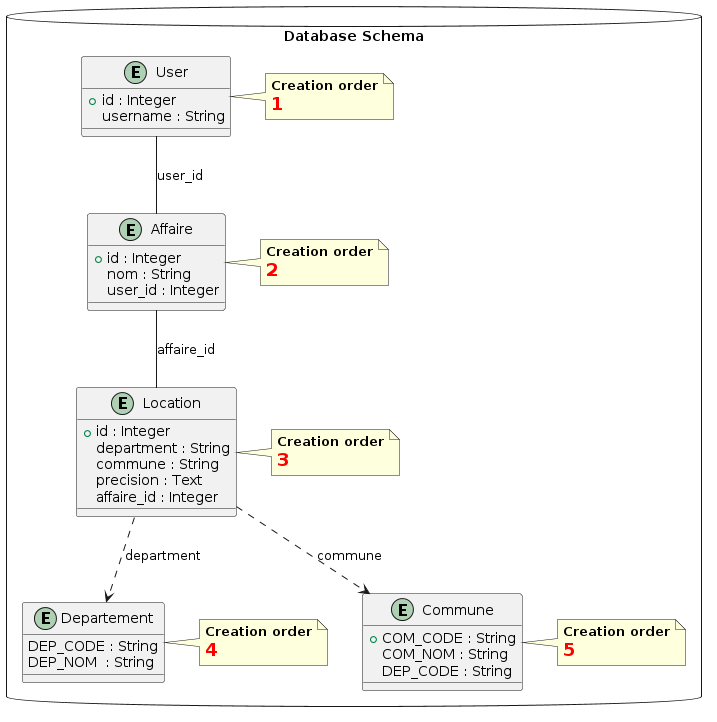

The diagram above was rendered by PlantUML. Its source (embedded in the PNG):
@startuml
package "Database Schema" <<database>> {

    entity "User" as user {
        +id : Integer
        username : String
    }
    note right of user
       <b>Creation order</b>
       <size:18><b><color:red>1</color></b></size>
    end note

    entity "Affaire" as affaire {
        +id : Integer
        nom : String
        user_id : Integer
    }
    note right of affaire
       <b>Creation order</b>
       <size:18><b><color:red>2</color></b></size>
    end note

    entity "Location" as location {
        +id : Integer
        department : String
        commune : String
        precision : Text
        affaire_id : Integer
    }
    note right of location
       <b>Creation order</b>
       <size:18><b><color:red>3</color></b></size>
    end note

    entity "Departement" as departements {
        DEP_CODE : String
        DEP_NOM  : String
    }
    note right of departements
       <b>Creation order</b>
       <size:18><b><color:red>4</color></b></size>
    end note

    entity "Commune" as communes {
        +COM_CODE : String
        COM_NOM : String
        DEP_CODE : String
    }
    note right of communes
       <b>Creation order</b>
       <size:18><b><color:red>5</color></b></size>
    end note

}

user -- affaire : "user_id"
affaire -- location : "affaire_id"
location ..> departements : "department"
location ..> communes : "commune"
@enduml